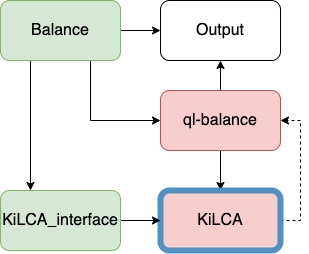

The diagram above was exported from draw.io. Its source (the exported page's mxGraphModel, read from the mxfile embedded in the PNG):
<mxGraphModel dx="737" dy="665" grid="1" gridSize="10" guides="1" tooltips="1" connect="1" arrows="1" fold="1" page="1" pageScale="1" pageWidth="827" pageHeight="1169" math="0" shadow="0">
  <root>
    <mxCell id="0" />
    <mxCell id="1" parent="0" />
    <mxCell id="PJthkvv90_BxcbqiCF2g-24" style="edgeStyle=orthogonalEdgeStyle;rounded=0;orthogonalLoop=1;jettySize=auto;html=1;exitX=0.5;exitY=1;exitDx=0;exitDy=0;entryX=0.5;entryY=0;entryDx=0;entryDy=0;fontSize=16;" edge="1" parent="1" source="PJthkvv90_BxcbqiCF2g-1" target="PJthkvv90_BxcbqiCF2g-2">
      <mxGeometry relative="1" as="geometry" />
    </mxCell>
    <mxCell id="PJthkvv90_BxcbqiCF2g-25" style="edgeStyle=orthogonalEdgeStyle;rounded=0;orthogonalLoop=1;jettySize=auto;html=1;exitX=0.5;exitY=0;exitDx=0;exitDy=0;entryX=0.5;entryY=1;entryDx=0;entryDy=0;fontSize=16;" edge="1" parent="1" source="PJthkvv90_BxcbqiCF2g-1" target="PJthkvv90_BxcbqiCF2g-13">
      <mxGeometry relative="1" as="geometry" />
    </mxCell>
    <mxCell id="PJthkvv90_BxcbqiCF2g-1" value="ql-balance" style="rounded=1;whiteSpace=wrap;html=1;fillColor=#f8cecc;strokeColor=#b85450;fontSize=16;" vertex="1" parent="1">
      <mxGeometry x="400" y="600" width="120" height="60" as="geometry" />
    </mxCell>
    <mxCell id="PJthkvv90_BxcbqiCF2g-28" style="edgeStyle=orthogonalEdgeStyle;rounded=0;orthogonalLoop=1;jettySize=auto;html=1;exitX=1;exitY=0.5;exitDx=0;exitDy=0;entryX=1;entryY=0.5;entryDx=0;entryDy=0;dashed=1;fontSize=16;" edge="1" parent="1" source="PJthkvv90_BxcbqiCF2g-2" target="PJthkvv90_BxcbqiCF2g-1">
      <mxGeometry relative="1" as="geometry" />
    </mxCell>
    <mxCell id="PJthkvv90_BxcbqiCF2g-2" value="KiLCA" style="rounded=1;whiteSpace=wrap;html=1;fillColor=#f8cecc;strokeColor=#5191C1;shadow=0;sketch=0;glass=0;strokeWidth=6;fontSize=16;" vertex="1" parent="1">
      <mxGeometry x="400" y="700" width="120" height="60" as="geometry" />
    </mxCell>
    <mxCell id="PJthkvv90_BxcbqiCF2g-23" style="edgeStyle=orthogonalEdgeStyle;rounded=0;orthogonalLoop=1;jettySize=auto;html=1;exitX=1;exitY=0.5;exitDx=0;exitDy=0;entryX=0;entryY=0.5;entryDx=0;entryDy=0;fontSize=16;" edge="1" parent="1" source="PJthkvv90_BxcbqiCF2g-3" target="PJthkvv90_BxcbqiCF2g-2">
      <mxGeometry relative="1" as="geometry" />
    </mxCell>
    <mxCell id="PJthkvv90_BxcbqiCF2g-3" value="&lt;font style=&quot;font-size: 16px;&quot;&gt;KiLCA_interface&lt;/font&gt;" style="rounded=1;whiteSpace=wrap;html=1;fillColor=#d5e8d4;strokeColor=#82b366;fontSize=16;" vertex="1" parent="1">
      <mxGeometry x="240" y="700" width="120" height="60" as="geometry" />
    </mxCell>
    <mxCell id="PJthkvv90_BxcbqiCF2g-14" value="" style="edgeStyle=orthogonalEdgeStyle;rounded=0;orthogonalLoop=1;jettySize=auto;html=1;fontSize=16;" edge="1" parent="1" source="PJthkvv90_BxcbqiCF2g-4" target="PJthkvv90_BxcbqiCF2g-13">
      <mxGeometry relative="1" as="geometry" />
    </mxCell>
    <mxCell id="PJthkvv90_BxcbqiCF2g-22" style="edgeStyle=orthogonalEdgeStyle;rounded=0;orthogonalLoop=1;jettySize=auto;html=1;exitX=0.25;exitY=1;exitDx=0;exitDy=0;entryX=0.25;entryY=0;entryDx=0;entryDy=0;fontSize=16;" edge="1" parent="1" source="PJthkvv90_BxcbqiCF2g-4" target="PJthkvv90_BxcbqiCF2g-3">
      <mxGeometry relative="1" as="geometry" />
    </mxCell>
    <mxCell id="PJthkvv90_BxcbqiCF2g-26" style="edgeStyle=orthogonalEdgeStyle;rounded=0;orthogonalLoop=1;jettySize=auto;html=1;exitX=0.75;exitY=1;exitDx=0;exitDy=0;fontSize=16;entryX=0;entryY=0.5;entryDx=0;entryDy=0;" edge="1" parent="1" source="PJthkvv90_BxcbqiCF2g-4" target="PJthkvv90_BxcbqiCF2g-1">
      <mxGeometry relative="1" as="geometry">
        <mxPoint x="290.33333333333326" y="640" as="targetPoint" />
        <Array as="points">
          <mxPoint x="330" y="630" />
        </Array>
      </mxGeometry>
    </mxCell>
    <mxCell id="PJthkvv90_BxcbqiCF2g-4" value="Balance" style="rounded=1;whiteSpace=wrap;html=1;fillColor=#d5e8d4;strokeColor=#82b366;fontSize=16;" vertex="1" parent="1">
      <mxGeometry x="240" y="510" width="120" height="60" as="geometry" />
    </mxCell>
    <mxCell id="PJthkvv90_BxcbqiCF2g-13" value="Output" style="rounded=1;whiteSpace=wrap;html=1;fontSize=16;" vertex="1" parent="1">
      <mxGeometry x="400" y="510" width="120" height="60" as="geometry" />
    </mxCell>
  </root>
</mxGraphModel>